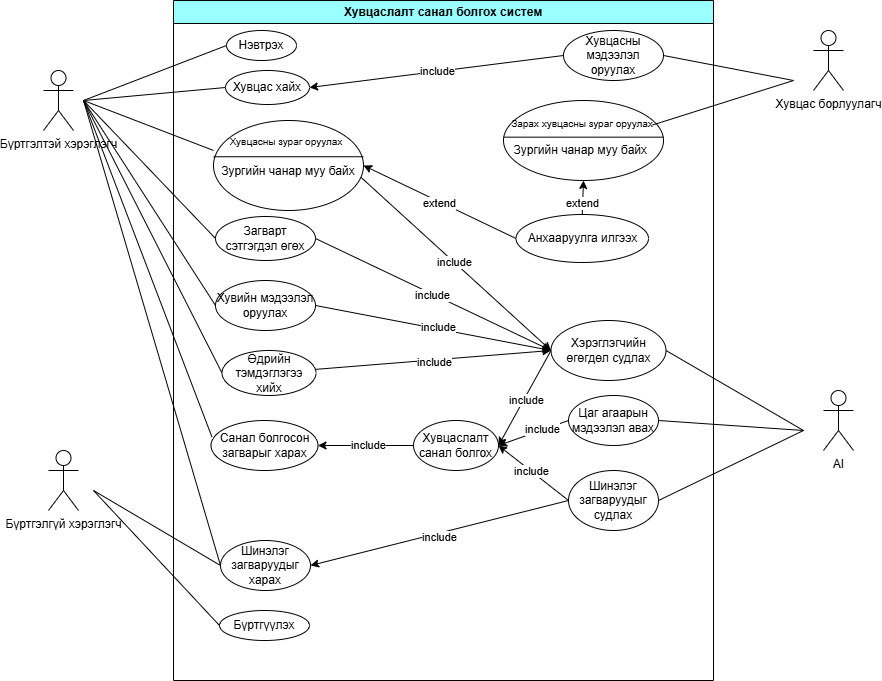

The diagram above was exported from draw.io. Its source (the exported page's mxGraphModel, read from the mxfile embedded in the PNG):
<mxGraphModel dx="1044" dy="1716" grid="1" gridSize="10" guides="1" tooltips="1" connect="1" arrows="1" fold="1" page="1" pageScale="1" pageWidth="827" pageHeight="1169" math="0" shadow="0">
  <root>
    <mxCell id="0" />
    <mxCell id="1" parent="0" />
    <mxCell id="XYmW4Lo001GWC9rg7z98-1" value="Хувцаслалт санал болгох систем" style="swimlane;whiteSpace=wrap;html=1;fillColor=#99FFFF;" vertex="1" parent="1">
      <mxGeometry x="230" y="-60" width="540" height="680" as="geometry" />
    </mxCell>
    <mxCell id="XYmW4Lo001GWC9rg7z98-6" value="Нэвтрэх" style="ellipse;whiteSpace=wrap;html=1;" vertex="1" parent="XYmW4Lo001GWC9rg7z98-1">
      <mxGeometry x="53" y="30" width="70" height="30" as="geometry" />
    </mxCell>
    <mxCell id="XYmW4Lo001GWC9rg7z98-12" value="Хувцас хайх" style="ellipse;whiteSpace=wrap;html=1;" vertex="1" parent="XYmW4Lo001GWC9rg7z98-1">
      <mxGeometry x="52" y="70" width="84" height="34" as="geometry" />
    </mxCell>
    <mxCell id="XYmW4Lo001GWC9rg7z98-13" value="Өдрийн тэмдэглэгээ хийх" style="ellipse;whiteSpace=wrap;html=1;" vertex="1" parent="XYmW4Lo001GWC9rg7z98-1">
      <mxGeometry x="48.5" y="350" width="94" height="45" as="geometry" />
    </mxCell>
    <mxCell id="XYmW4Lo001GWC9rg7z98-15" value="Загварт сэтгэгдэл өгөх" style="ellipse;whiteSpace=wrap;html=1;" vertex="1" parent="XYmW4Lo001GWC9rg7z98-1">
      <mxGeometry x="42" y="216" width="100" height="44" as="geometry" />
    </mxCell>
    <mxCell id="XYmW4Lo001GWC9rg7z98-23" value="Санал болгосон загварыг харах" style="ellipse;whiteSpace=wrap;html=1;" vertex="1" parent="XYmW4Lo001GWC9rg7z98-1">
      <mxGeometry x="37.5" y="420" width="107" height="50" as="geometry" />
    </mxCell>
    <mxCell id="XYmW4Lo001GWC9rg7z98-26" value="Бүртгүүлэх" style="ellipse;whiteSpace=wrap;html=1;" vertex="1" parent="XYmW4Lo001GWC9rg7z98-1">
      <mxGeometry x="46" y="610" width="90" height="30" as="geometry" />
    </mxCell>
    <mxCell id="XYmW4Lo001GWC9rg7z98-28" value="Шинэлэг загваруудыг харах" style="ellipse;whiteSpace=wrap;html=1;" vertex="1" parent="XYmW4Lo001GWC9rg7z98-1">
      <mxGeometry x="47" y="540" width="90" height="50" as="geometry" />
    </mxCell>
    <mxCell id="XYmW4Lo001GWC9rg7z98-29" value="" style="endArrow=none;html=1;rounded=0;entryX=0.009;entryY=0.33;entryDx=0;entryDy=0;entryPerimeter=0;" edge="1" parent="XYmW4Lo001GWC9rg7z98-1" target="XYmW4Lo001GWC9rg7z98-23">
      <mxGeometry width="50" height="50" relative="1" as="geometry">
        <mxPoint x="-90" y="100" as="sourcePoint" />
        <mxPoint x="290" y="240" as="targetPoint" />
      </mxGeometry>
    </mxCell>
    <mxCell id="XYmW4Lo001GWC9rg7z98-30" value="" style="endArrow=none;html=1;rounded=0;entryX=0;entryY=0.5;entryDx=0;entryDy=0;" edge="1" parent="XYmW4Lo001GWC9rg7z98-1" target="XYmW4Lo001GWC9rg7z98-28">
      <mxGeometry width="50" height="50" relative="1" as="geometry">
        <mxPoint x="-90" y="100" as="sourcePoint" />
        <mxPoint x="310" y="240" as="targetPoint" />
      </mxGeometry>
    </mxCell>
    <mxCell id="XYmW4Lo001GWC9rg7z98-32" value="" style="endArrow=none;html=1;rounded=0;entryX=0;entryY=0.5;entryDx=0;entryDy=0;" edge="1" parent="XYmW4Lo001GWC9rg7z98-1" target="XYmW4Lo001GWC9rg7z98-26">
      <mxGeometry width="50" height="50" relative="1" as="geometry">
        <mxPoint x="-80" y="490" as="sourcePoint" />
        <mxPoint x="370" y="300" as="targetPoint" />
      </mxGeometry>
    </mxCell>
    <mxCell id="XYmW4Lo001GWC9rg7z98-33" value="Хувцасны мэдээлэл оруулах" style="ellipse;whiteSpace=wrap;html=1;" vertex="1" parent="XYmW4Lo001GWC9rg7z98-1">
      <mxGeometry x="390" y="30" width="100" height="50" as="geometry" />
    </mxCell>
    <mxCell id="XYmW4Lo001GWC9rg7z98-34" value="" style="endArrow=none;html=1;rounded=0;exitX=1;exitY=0.5;exitDx=0;exitDy=0;" edge="1" parent="XYmW4Lo001GWC9rg7z98-1" source="XYmW4Lo001GWC9rg7z98-33">
      <mxGeometry width="50" height="50" relative="1" as="geometry">
        <mxPoint x="410" y="310" as="sourcePoint" />
        <mxPoint x="620" y="80" as="targetPoint" />
      </mxGeometry>
    </mxCell>
    <mxCell id="XYmW4Lo001GWC9rg7z98-36" value="" style="endArrow=classic;html=1;rounded=0;entryX=1;entryY=0.5;entryDx=0;entryDy=0;exitX=0;exitY=0.5;exitDx=0;exitDy=0;" edge="1" parent="XYmW4Lo001GWC9rg7z98-1" source="XYmW4Lo001GWC9rg7z98-33" target="XYmW4Lo001GWC9rg7z98-12">
      <mxGeometry relative="1" as="geometry">
        <mxPoint x="160" y="350" as="sourcePoint" />
        <mxPoint x="260" y="350" as="targetPoint" />
      </mxGeometry>
    </mxCell>
    <mxCell id="XYmW4Lo001GWC9rg7z98-37" value="include" style="edgeLabel;resizable=0;html=1;;align=center;verticalAlign=middle;" connectable="0" vertex="1" parent="XYmW4Lo001GWC9rg7z98-36">
      <mxGeometry relative="1" as="geometry" />
    </mxCell>
    <mxCell id="XYmW4Lo001GWC9rg7z98-39" value="Хэрэглэгчийн өгөгдөл судлах" style="ellipse;whiteSpace=wrap;html=1;" vertex="1" parent="XYmW4Lo001GWC9rg7z98-1">
      <mxGeometry x="377.5" y="320" width="115" height="60" as="geometry" />
    </mxCell>
    <mxCell id="XYmW4Lo001GWC9rg7z98-42" value="" style="endArrow=classic;html=1;rounded=0;entryX=0;entryY=0.5;entryDx=0;entryDy=0;" edge="1" parent="XYmW4Lo001GWC9rg7z98-1" target="XYmW4Lo001GWC9rg7z98-39">
      <mxGeometry width="50" height="50" relative="1" as="geometry">
        <mxPoint x="180" y="170" as="sourcePoint" />
        <mxPoint x="240" y="320" as="targetPoint" />
      </mxGeometry>
    </mxCell>
    <mxCell id="XYmW4Lo001GWC9rg7z98-43" value="include" style="edgeLabel;html=1;align=center;verticalAlign=middle;resizable=0;points=[];" vertex="1" connectable="0" parent="XYmW4Lo001GWC9rg7z98-42">
      <mxGeometry x="0.0187" relative="1" as="geometry">
        <mxPoint as="offset" />
      </mxGeometry>
    </mxCell>
    <mxCell id="XYmW4Lo001GWC9rg7z98-44" value="" style="endArrow=classic;html=1;rounded=0;exitX=1;exitY=0.5;exitDx=0;exitDy=0;entryX=0;entryY=0.5;entryDx=0;entryDy=0;" edge="1" parent="XYmW4Lo001GWC9rg7z98-1" source="XYmW4Lo001GWC9rg7z98-15" target="XYmW4Lo001GWC9rg7z98-39">
      <mxGeometry width="50" height="50" relative="1" as="geometry">
        <mxPoint x="190" y="370" as="sourcePoint" />
        <mxPoint x="240" y="320" as="targetPoint" />
      </mxGeometry>
    </mxCell>
    <mxCell id="XYmW4Lo001GWC9rg7z98-45" value="include" style="edgeLabel;html=1;align=center;verticalAlign=middle;resizable=0;points=[];" vertex="1" connectable="0" parent="XYmW4Lo001GWC9rg7z98-44">
      <mxGeometry x="-0.0017" y="-1" relative="1" as="geometry">
        <mxPoint as="offset" />
      </mxGeometry>
    </mxCell>
    <mxCell id="XYmW4Lo001GWC9rg7z98-52" value="Хувийн мэдээлэл оруулах" style="ellipse;whiteSpace=wrap;html=1;" vertex="1" parent="XYmW4Lo001GWC9rg7z98-1">
      <mxGeometry x="42" y="280" width="100" height="50" as="geometry" />
    </mxCell>
    <mxCell id="XYmW4Lo001GWC9rg7z98-53" value="" style="endArrow=none;html=1;rounded=0;entryX=0;entryY=0.5;entryDx=0;entryDy=0;" edge="1" parent="XYmW4Lo001GWC9rg7z98-1" target="XYmW4Lo001GWC9rg7z98-52">
      <mxGeometry width="50" height="50" relative="1" as="geometry">
        <mxPoint x="-90" y="100" as="sourcePoint" />
        <mxPoint x="330" y="450" as="targetPoint" />
      </mxGeometry>
    </mxCell>
    <mxCell id="XYmW4Lo001GWC9rg7z98-54" value="" style="endArrow=classic;html=1;rounded=0;exitX=1;exitY=0.5;exitDx=0;exitDy=0;entryX=0;entryY=0.5;entryDx=0;entryDy=0;" edge="1" parent="XYmW4Lo001GWC9rg7z98-1" source="XYmW4Lo001GWC9rg7z98-52" target="XYmW4Lo001GWC9rg7z98-39">
      <mxGeometry width="50" height="50" relative="1" as="geometry">
        <mxPoint x="190" y="400" as="sourcePoint" />
        <mxPoint x="350" y="330" as="targetPoint" />
      </mxGeometry>
    </mxCell>
    <mxCell id="XYmW4Lo001GWC9rg7z98-55" value="include" style="edgeLabel;html=1;align=center;verticalAlign=middle;resizable=0;points=[];" vertex="1" connectable="0" parent="XYmW4Lo001GWC9rg7z98-54">
      <mxGeometry x="0.0359" y="2" relative="1" as="geometry">
        <mxPoint as="offset" />
      </mxGeometry>
    </mxCell>
    <mxCell id="XYmW4Lo001GWC9rg7z98-56" value="" style="endArrow=none;html=1;rounded=0;exitX=1;exitY=0.5;exitDx=0;exitDy=0;" edge="1" parent="XYmW4Lo001GWC9rg7z98-1" source="XYmW4Lo001GWC9rg7z98-39">
      <mxGeometry width="50" height="50" relative="1" as="geometry">
        <mxPoint x="480" y="510" as="sourcePoint" />
        <mxPoint x="630" y="430" as="targetPoint" />
      </mxGeometry>
    </mxCell>
    <mxCell id="XYmW4Lo001GWC9rg7z98-57" value="Шинэлэг загваруудыг судлах" style="ellipse;whiteSpace=wrap;html=1;" vertex="1" parent="XYmW4Lo001GWC9rg7z98-1">
      <mxGeometry x="395" y="470" width="90" height="60" as="geometry" />
    </mxCell>
    <mxCell id="XYmW4Lo001GWC9rg7z98-59" value="Цаг агаарын мэдээлэл авах" style="ellipse;whiteSpace=wrap;html=1;" vertex="1" parent="XYmW4Lo001GWC9rg7z98-1">
      <mxGeometry x="395" y="395" width="90" height="50" as="geometry" />
    </mxCell>
    <mxCell id="XYmW4Lo001GWC9rg7z98-65" value="Хувцаслалт санал болгох" style="ellipse;whiteSpace=wrap;html=1;" vertex="1" parent="XYmW4Lo001GWC9rg7z98-1">
      <mxGeometry x="240" y="420" width="85" height="50" as="geometry" />
    </mxCell>
    <mxCell id="XYmW4Lo001GWC9rg7z98-69" value="" style="endArrow=classic;html=1;rounded=0;exitX=0;exitY=0.5;exitDx=0;exitDy=0;entryX=1;entryY=0.5;entryDx=0;entryDy=0;" edge="1" parent="XYmW4Lo001GWC9rg7z98-1" source="XYmW4Lo001GWC9rg7z98-57" target="XYmW4Lo001GWC9rg7z98-28">
      <mxGeometry width="50" height="50" relative="1" as="geometry">
        <mxPoint x="190" y="400" as="sourcePoint" />
        <mxPoint x="240" y="350" as="targetPoint" />
      </mxGeometry>
    </mxCell>
    <mxCell id="XYmW4Lo001GWC9rg7z98-70" value="include" style="edgeLabel;html=1;align=center;verticalAlign=middle;resizable=0;points=[];" vertex="1" connectable="0" parent="XYmW4Lo001GWC9rg7z98-69">
      <mxGeometry x="0.0146" y="4" relative="1" as="geometry">
        <mxPoint as="offset" />
      </mxGeometry>
    </mxCell>
    <mxCell id="XYmW4Lo001GWC9rg7z98-71" value="" style="endArrow=classic;html=1;rounded=0;exitX=0;exitY=0.5;exitDx=0;exitDy=0;entryX=1;entryY=0.5;entryDx=0;entryDy=0;" edge="1" parent="XYmW4Lo001GWC9rg7z98-1" source="XYmW4Lo001GWC9rg7z98-65" target="XYmW4Lo001GWC9rg7z98-23">
      <mxGeometry width="50" height="50" relative="1" as="geometry">
        <mxPoint x="190" y="400" as="sourcePoint" />
        <mxPoint x="240" y="350" as="targetPoint" />
      </mxGeometry>
    </mxCell>
    <mxCell id="XYmW4Lo001GWC9rg7z98-72" value="include" style="edgeLabel;html=1;align=center;verticalAlign=middle;resizable=0;points=[];" vertex="1" connectable="0" parent="XYmW4Lo001GWC9rg7z98-71">
      <mxGeometry x="-0.0326" y="-1" relative="1" as="geometry">
        <mxPoint as="offset" />
      </mxGeometry>
    </mxCell>
    <mxCell id="XYmW4Lo001GWC9rg7z98-63" value="" style="endArrow=classic;html=1;rounded=0;entryX=0;entryY=0.5;entryDx=0;entryDy=0;" edge="1" parent="XYmW4Lo001GWC9rg7z98-1" source="XYmW4Lo001GWC9rg7z98-13" target="XYmW4Lo001GWC9rg7z98-39">
      <mxGeometry width="50" height="50" relative="1" as="geometry">
        <mxPoint x="190" y="400" as="sourcePoint" />
        <mxPoint x="360" y="230" as="targetPoint" />
      </mxGeometry>
    </mxCell>
    <mxCell id="XYmW4Lo001GWC9rg7z98-64" value="include" style="edgeLabel;html=1;align=center;verticalAlign=middle;resizable=0;points=[];" vertex="1" connectable="0" parent="XYmW4Lo001GWC9rg7z98-63">
      <mxGeometry x="0.0051" y="-2" relative="1" as="geometry">
        <mxPoint as="offset" />
      </mxGeometry>
    </mxCell>
    <mxCell id="XYmW4Lo001GWC9rg7z98-73" value="Анхааруулга илгээх" style="ellipse;whiteSpace=wrap;html=1;" vertex="1" parent="XYmW4Lo001GWC9rg7z98-1">
      <mxGeometry x="342.5" y="214" width="132.5" height="48" as="geometry" />
    </mxCell>
    <mxCell id="XYmW4Lo001GWC9rg7z98-76" value="" style="shape=ellipse;container=1;horizontal=1;horizontalStack=0;resizeParent=1;resizeParentMax=0;resizeLast=0;html=1;dashed=0;collapsible=0;" vertex="1" parent="XYmW4Lo001GWC9rg7z98-1">
      <mxGeometry x="330" y="100" width="160" height="80" as="geometry" />
    </mxCell>
    <mxCell id="XYmW4Lo001GWC9rg7z98-77" value="&lt;font style=&quot;font-size: 10px;&quot;&gt;Зарах хувцасны зураг оруулах&lt;/font&gt;" style="html=1;strokeColor=none;fillColor=none;align=center;verticalAlign=middle;rotatable=0;whiteSpace=wrap;" vertex="1" parent="XYmW4Lo001GWC9rg7z98-76">
      <mxGeometry y="13.326666666666666" width="157.5" height="20" as="geometry" />
    </mxCell>
    <mxCell id="XYmW4Lo001GWC9rg7z98-78" value="" style="line;strokeWidth=1;fillColor=none;rotatable=0;labelPosition=right;points=[];portConstraint=eastwest;dashed=0;resizeWidth=1;" vertex="1" parent="XYmW4Lo001GWC9rg7z98-76">
      <mxGeometry y="33.33" width="160" height="6.67" as="geometry" />
    </mxCell>
    <mxCell id="XYmW4Lo001GWC9rg7z98-79" value="Зургийн чанар муу&amp;nbsp;&lt;span style=&quot;text-wrap-mode: nowrap;&quot;&gt;байх&lt;/span&gt;&amp;nbsp;" style="text;html=1;align=center;verticalAlign=middle;rotatable=0;fillColor=none;strokeColor=none;whiteSpace=wrap;" vertex="1" parent="XYmW4Lo001GWC9rg7z98-76">
      <mxGeometry y="40.00333333333333" width="157.5" height="20" as="geometry" />
    </mxCell>
    <mxCell id="XYmW4Lo001GWC9rg7z98-84" value="" style="endArrow=classic;html=1;rounded=0;entryX=0.5;entryY=1;entryDx=0;entryDy=0;exitX=0.5;exitY=0;exitDx=0;exitDy=0;" edge="1" parent="XYmW4Lo001GWC9rg7z98-1" source="XYmW4Lo001GWC9rg7z98-73" target="XYmW4Lo001GWC9rg7z98-76">
      <mxGeometry width="50" height="50" relative="1" as="geometry">
        <mxPoint x="380" y="230" as="sourcePoint" />
        <mxPoint x="430" y="180" as="targetPoint" />
      </mxGeometry>
    </mxCell>
    <mxCell id="XYmW4Lo001GWC9rg7z98-85" value="extend" style="edgeLabel;html=1;align=center;verticalAlign=middle;resizable=0;points=[];" vertex="1" connectable="0" parent="XYmW4Lo001GWC9rg7z98-84">
      <mxGeometry x="-0.3529" y="1" relative="1" as="geometry">
        <mxPoint as="offset" />
      </mxGeometry>
    </mxCell>
    <mxCell id="XYmW4Lo001GWC9rg7z98-87" value="" style="shape=ellipse;container=1;horizontal=1;horizontalStack=0;resizeParent=1;resizeParentMax=0;resizeLast=0;html=1;dashed=0;collapsible=0;" vertex="1" parent="XYmW4Lo001GWC9rg7z98-1">
      <mxGeometry x="40" y="120" width="150" height="90" as="geometry" />
    </mxCell>
    <mxCell id="XYmW4Lo001GWC9rg7z98-88" value="&lt;font style=&quot;font-size: 10px;&quot;&gt;Хувцасны зураг оруулах&lt;/font&gt;" style="html=1;strokeColor=none;fillColor=none;align=center;verticalAlign=middle;rotatable=0;whiteSpace=wrap;" vertex="1" parent="XYmW4Lo001GWC9rg7z98-87">
      <mxGeometry x="3" y="10" width="140" height="22.500000000000004" as="geometry" />
    </mxCell>
    <mxCell id="XYmW4Lo001GWC9rg7z98-89" value="" style="line;strokeWidth=1;fillColor=none;rotatable=0;labelPosition=right;points=[];portConstraint=eastwest;dashed=0;resizeWidth=1;" vertex="1" parent="XYmW4Lo001GWC9rg7z98-87">
      <mxGeometry y="22.5" width="150" height="27.5" as="geometry" />
    </mxCell>
    <mxCell id="XYmW4Lo001GWC9rg7z98-90" value="Зургийн чанар муу байх" style="text;html=1;align=center;verticalAlign=middle;rotatable=0;fillColor=none;strokeColor=none;whiteSpace=wrap;" vertex="1" parent="XYmW4Lo001GWC9rg7z98-87">
      <mxGeometry x="5" y="40.000588235294124" width="140" height="22.500000000000004" as="geometry" />
    </mxCell>
    <mxCell id="XYmW4Lo001GWC9rg7z98-93" value="" style="endArrow=classic;html=1;rounded=0;exitX=0;exitY=0.5;exitDx=0;exitDy=0;entryX=1;entryY=0.5;entryDx=0;entryDy=0;" edge="1" parent="XYmW4Lo001GWC9rg7z98-1" source="XYmW4Lo001GWC9rg7z98-73" target="XYmW4Lo001GWC9rg7z98-87">
      <mxGeometry width="50" height="50" relative="1" as="geometry">
        <mxPoint x="210" y="165" as="sourcePoint" />
        <mxPoint x="260" y="115" as="targetPoint" />
      </mxGeometry>
    </mxCell>
    <mxCell id="XYmW4Lo001GWC9rg7z98-95" value="extend" style="edgeLabel;html=1;align=center;verticalAlign=middle;resizable=0;points=[];" vertex="1" connectable="0" parent="XYmW4Lo001GWC9rg7z98-93">
      <mxGeometry x="0.0031" relative="1" as="geometry">
        <mxPoint y="1" as="offset" />
      </mxGeometry>
    </mxCell>
    <mxCell id="XYmW4Lo001GWC9rg7z98-96" value="" style="endArrow=classic;html=1;rounded=0;entryX=1;entryY=0.5;entryDx=0;entryDy=0;exitX=0;exitY=0.5;exitDx=0;exitDy=0;" edge="1" parent="XYmW4Lo001GWC9rg7z98-1" source="XYmW4Lo001GWC9rg7z98-39" target="XYmW4Lo001GWC9rg7z98-65">
      <mxGeometry width="50" height="50" relative="1" as="geometry">
        <mxPoint x="350" y="430" as="sourcePoint" />
        <mxPoint x="400" y="380" as="targetPoint" />
      </mxGeometry>
    </mxCell>
    <mxCell id="XYmW4Lo001GWC9rg7z98-101" value="include" style="edgeLabel;html=1;align=center;verticalAlign=middle;resizable=0;points=[];" vertex="1" connectable="0" parent="XYmW4Lo001GWC9rg7z98-96">
      <mxGeometry x="0.0402" y="2" relative="1" as="geometry">
        <mxPoint as="offset" />
      </mxGeometry>
    </mxCell>
    <mxCell id="XYmW4Lo001GWC9rg7z98-97" value="" style="endArrow=classic;html=1;rounded=0;exitX=0;exitY=0.5;exitDx=0;exitDy=0;entryX=1;entryY=0.5;entryDx=0;entryDy=0;" edge="1" parent="XYmW4Lo001GWC9rg7z98-1" source="XYmW4Lo001GWC9rg7z98-59" target="XYmW4Lo001GWC9rg7z98-65">
      <mxGeometry width="50" height="50" relative="1" as="geometry">
        <mxPoint x="280" y="540" as="sourcePoint" />
        <mxPoint x="330" y="490" as="targetPoint" />
      </mxGeometry>
    </mxCell>
    <mxCell id="XYmW4Lo001GWC9rg7z98-100" value="include" style="edgeLabel;html=1;align=center;verticalAlign=middle;resizable=0;points=[];" vertex="1" connectable="0" parent="XYmW4Lo001GWC9rg7z98-97">
      <mxGeometry x="-0.2359" y="-1" relative="1" as="geometry">
        <mxPoint as="offset" />
      </mxGeometry>
    </mxCell>
    <mxCell id="XYmW4Lo001GWC9rg7z98-98" value="" style="endArrow=classic;html=1;rounded=0;exitX=0;exitY=0.5;exitDx=0;exitDy=0;entryX=1;entryY=0.5;entryDx=0;entryDy=0;" edge="1" parent="XYmW4Lo001GWC9rg7z98-1" source="XYmW4Lo001GWC9rg7z98-57" target="XYmW4Lo001GWC9rg7z98-65">
      <mxGeometry width="50" height="50" relative="1" as="geometry">
        <mxPoint x="340" y="510" as="sourcePoint" />
        <mxPoint x="390" y="460" as="targetPoint" />
      </mxGeometry>
    </mxCell>
    <mxCell id="XYmW4Lo001GWC9rg7z98-99" value="include" style="edgeLabel;html=1;align=center;verticalAlign=middle;resizable=0;points=[];" vertex="1" connectable="0" parent="XYmW4Lo001GWC9rg7z98-98">
      <mxGeometry x="0.0894" relative="1" as="geometry">
        <mxPoint as="offset" />
      </mxGeometry>
    </mxCell>
    <mxCell id="XYmW4Lo001GWC9rg7z98-2" value="Бүртгэлтэй хэрэглэгч" style="shape=umlActor;verticalLabelPosition=bottom;verticalAlign=top;html=1;outlineConnect=0;" vertex="1" parent="1">
      <mxGeometry x="100" y="10" width="30" height="60" as="geometry" />
    </mxCell>
    <mxCell id="XYmW4Lo001GWC9rg7z98-3" value="Бүртгэлгүй хэрэглэгч&lt;div&gt;&lt;br&gt;&lt;/div&gt;" style="shape=umlActor;verticalLabelPosition=bottom;verticalAlign=top;html=1;outlineConnect=0;" vertex="1" parent="1">
      <mxGeometry x="105" y="390" width="30" height="60" as="geometry" />
    </mxCell>
    <mxCell id="XYmW4Lo001GWC9rg7z98-4" value="Хувцас борлуулагч" style="shape=umlActor;verticalLabelPosition=bottom;verticalAlign=top;html=1;outlineConnect=0;" vertex="1" parent="1">
      <mxGeometry x="870" y="-30" width="30" height="60" as="geometry" />
    </mxCell>
    <mxCell id="XYmW4Lo001GWC9rg7z98-5" value="AI" style="shape=umlActor;verticalLabelPosition=bottom;verticalAlign=top;html=1;outlineConnect=0;" vertex="1" parent="1">
      <mxGeometry x="880" y="330" width="30" height="60" as="geometry" />
    </mxCell>
    <mxCell id="XYmW4Lo001GWC9rg7z98-17" value="" style="endArrow=none;html=1;rounded=0;entryX=0;entryY=0.5;entryDx=0;entryDy=0;" edge="1" parent="1" target="XYmW4Lo001GWC9rg7z98-6">
      <mxGeometry width="50" height="50" relative="1" as="geometry">
        <mxPoint x="140" y="40" as="sourcePoint" />
        <mxPoint x="280" y="33" as="targetPoint" />
      </mxGeometry>
    </mxCell>
    <mxCell id="XYmW4Lo001GWC9rg7z98-18" value="" style="endArrow=none;html=1;rounded=0;entryX=0;entryY=0.5;entryDx=0;entryDy=0;" edge="1" parent="1" target="XYmW4Lo001GWC9rg7z98-12">
      <mxGeometry width="50" height="50" relative="1" as="geometry">
        <mxPoint x="140" y="40" as="sourcePoint" />
        <mxPoint x="470" y="160" as="targetPoint" />
      </mxGeometry>
    </mxCell>
    <mxCell id="XYmW4Lo001GWC9rg7z98-19" value="" style="endArrow=none;html=1;rounded=0;entryX=0;entryY=0.5;entryDx=0;entryDy=0;" edge="1" parent="1" target="XYmW4Lo001GWC9rg7z98-13">
      <mxGeometry width="50" height="50" relative="1" as="geometry">
        <mxPoint x="140" y="40" as="sourcePoint" />
        <mxPoint x="470" y="160" as="targetPoint" />
      </mxGeometry>
    </mxCell>
    <mxCell id="XYmW4Lo001GWC9rg7z98-20" value="" style="endArrow=none;html=1;rounded=0;entryX=0;entryY=0.333;entryDx=0;entryDy=0;entryPerimeter=0;" edge="1" parent="1" target="XYmW4Lo001GWC9rg7z98-87">
      <mxGeometry width="50" height="50" relative="1" as="geometry">
        <mxPoint x="140" y="40" as="sourcePoint" />
        <mxPoint x="264.9999999999993" y="106" as="targetPoint" />
      </mxGeometry>
    </mxCell>
    <mxCell id="XYmW4Lo001GWC9rg7z98-21" value="" style="endArrow=none;html=1;rounded=0;entryX=0;entryY=0.5;entryDx=0;entryDy=0;" edge="1" parent="1" target="XYmW4Lo001GWC9rg7z98-15">
      <mxGeometry width="50" height="50" relative="1" as="geometry">
        <mxPoint x="140" y="40" as="sourcePoint" />
        <mxPoint x="470" y="160" as="targetPoint" />
      </mxGeometry>
    </mxCell>
    <mxCell id="XYmW4Lo001GWC9rg7z98-31" value="" style="endArrow=none;html=1;rounded=0;entryX=0;entryY=0.5;entryDx=0;entryDy=0;" edge="1" parent="1" target="XYmW4Lo001GWC9rg7z98-28">
      <mxGeometry width="50" height="50" relative="1" as="geometry">
        <mxPoint x="150" y="430" as="sourcePoint" />
        <mxPoint x="270" y="370" as="targetPoint" />
      </mxGeometry>
    </mxCell>
    <mxCell id="XYmW4Lo001GWC9rg7z98-47" value="" style="endArrow=none;html=1;rounded=0;exitX=0.932;exitY=0.306;exitDx=0;exitDy=0;exitPerimeter=0;" edge="1" parent="1" source="XYmW4Lo001GWC9rg7z98-76">
      <mxGeometry width="50" height="50" relative="1" as="geometry">
        <mxPoint x="710" y="44" as="sourcePoint" />
        <mxPoint x="850" y="20" as="targetPoint" />
      </mxGeometry>
    </mxCell>
    <mxCell id="XYmW4Lo001GWC9rg7z98-58" value="" style="endArrow=none;html=1;rounded=0;exitX=1;exitY=0.5;exitDx=0;exitDy=0;" edge="1" parent="1" source="XYmW4Lo001GWC9rg7z98-57">
      <mxGeometry width="50" height="50" relative="1" as="geometry">
        <mxPoint x="420" y="330" as="sourcePoint" />
        <mxPoint x="860" y="370" as="targetPoint" />
      </mxGeometry>
    </mxCell>
    <mxCell id="XYmW4Lo001GWC9rg7z98-62" value="" style="endArrow=none;html=1;rounded=0;exitX=1;exitY=0.5;exitDx=0;exitDy=0;" edge="1" parent="1" source="XYmW4Lo001GWC9rg7z98-59">
      <mxGeometry width="50" height="50" relative="1" as="geometry">
        <mxPoint x="680" y="350" as="sourcePoint" />
        <mxPoint x="860" y="370" as="targetPoint" />
      </mxGeometry>
    </mxCell>
  </root>
</mxGraphModel>